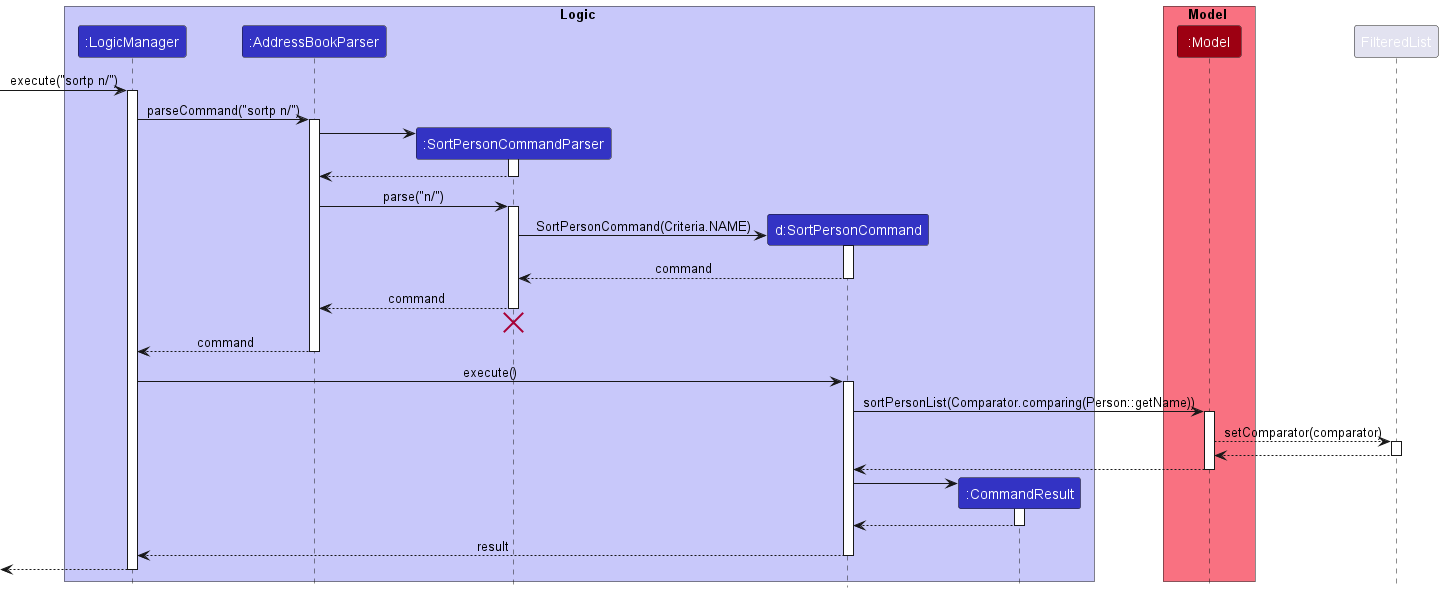

The diagram above was rendered by PlantUML. Its source (embedded in the PNG):
@startuml
!include style.puml

box Logic LOGIC_COLOR_T1
participant ":LogicManager" as LogicManager LOGIC_COLOR
participant ":AddressBookParser" as AddressBookParser LOGIC_COLOR
participant ":SortPersonCommandParser" as SortPersonCommandParser LOGIC_COLOR
participant "d:SortPersonCommand" as SortPersonCommand LOGIC_COLOR
participant ":CommandResult" as CommandResult LOGIC_COLOR
end box

box Model MODEL_COLOR_T1
participant ":Model" as Model MODEL_COLOR
end box

[-> LogicManager : execute("sortp n/")
activate LogicManager

LogicManager -> AddressBookParser : parseCommand("sortp n/")
activate AddressBookParser

create SortPersonCommandParser
AddressBookParser -> SortPersonCommandParser
activate SortPersonCommandParser

SortPersonCommandParser --> AddressBookParser
deactivate SortPersonCommandParser

AddressBookParser -> SortPersonCommandParser : parse("n/")
activate SortPersonCommandParser

create SortPersonCommand
SortPersonCommandParser -> SortPersonCommand : SortPersonCommand(Criteria.NAME)
activate SortPersonCommand

SortPersonCommand --> SortPersonCommandParser : command
deactivate SortPersonCommand

SortPersonCommandParser --> AddressBookParser : command
deactivate SortPersonCommandParser
'Hidden arrow to position the destroy marker below the end of the activation bar.
SortPersonCommandParser -[hidden]-> AddressBookParser
destroy SortPersonCommandParser

AddressBookParser --> LogicManager : command
deactivate AddressBookParser

LogicManager -> SortPersonCommand : execute()
activate SortPersonCommand

SortPersonCommand -> Model : sortPersonList(Comparator.comparing(Person::getName))
activate Model

Model --> FilteredList : setComparator(comparator)
activate FilteredList

FilteredList --> Model
deactivate FilteredList

Model --> SortPersonCommand
deactivate Model

create CommandResult
SortPersonCommand -> CommandResult
activate CommandResult

CommandResult --> SortPersonCommand
deactivate CommandResult

SortPersonCommand --> LogicManager : result
deactivate SortPersonCommand

[<--LogicManager
deactivate LogicManager
@enduml